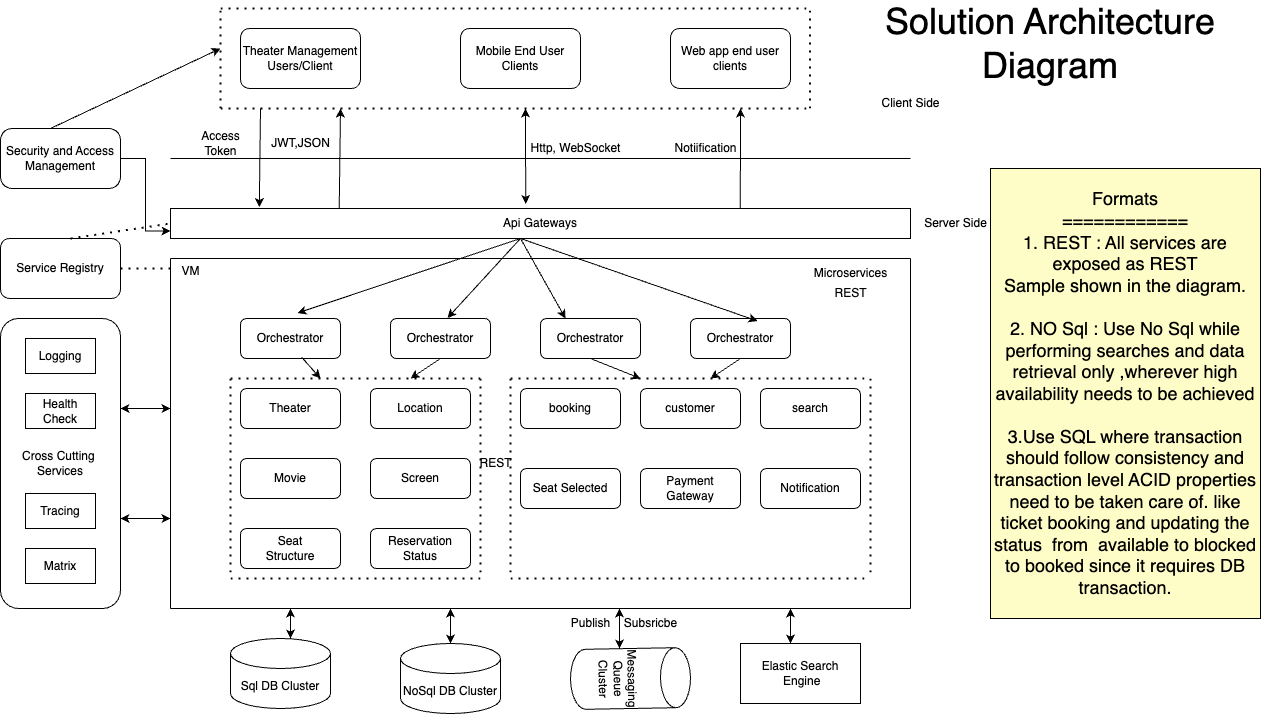

The diagram above was exported from draw.io. Its source (the exported page's mxGraphModel, read from the mxfile embedded in the PNG):
<mxGraphModel dx="1266" dy="637" grid="1" gridSize="10" guides="1" tooltips="1" connect="1" arrows="1" fold="1" page="1" pageScale="1" pageWidth="1400" pageHeight="850" math="0" shadow="0">
  <root>
    <mxCell id="0" />
    <mxCell id="1" parent="0" />
    <mxCell id="5XEQIf_oKi2IJKDm93S4-1" value="booking" style="rounded=1;whiteSpace=wrap;html=1;" parent="1" vertex="1">
      <mxGeometry x="620" y="420" width="100" height="40" as="geometry" />
    </mxCell>
    <mxCell id="5XEQIf_oKi2IJKDm93S4-13" value="search" style="rounded=1;whiteSpace=wrap;html=1;" parent="1" vertex="1">
      <mxGeometry x="860" y="420" width="100" height="40" as="geometry" />
    </mxCell>
    <mxCell id="5XEQIf_oKi2IJKDm93S4-14" value="customer" style="rounded=1;whiteSpace=wrap;html=1;" parent="1" vertex="1">
      <mxGeometry x="740" y="420" width="100" height="40" as="geometry" />
    </mxCell>
    <mxCell id="WLC9bBv69w67CY_27-6X-1" value="Movie" style="rounded=1;whiteSpace=wrap;html=1;" parent="1" vertex="1">
      <mxGeometry x="340" y="490" width="100" height="40" as="geometry" />
    </mxCell>
    <mxCell id="WLC9bBv69w67CY_27-6X-2" value="Screen" style="rounded=1;whiteSpace=wrap;html=1;" parent="1" vertex="1">
      <mxGeometry x="470" y="490" width="100" height="40" as="geometry" />
    </mxCell>
    <mxCell id="WLC9bBv69w67CY_27-6X-3" value="Location" style="rounded=1;whiteSpace=wrap;html=1;" parent="1" vertex="1">
      <mxGeometry x="470" y="420" width="100" height="40" as="geometry" />
    </mxCell>
    <mxCell id="WLC9bBv69w67CY_27-6X-4" value="Theater" style="rounded=1;whiteSpace=wrap;html=1;" parent="1" vertex="1">
      <mxGeometry x="340" y="420" width="100" height="40" as="geometry" />
    </mxCell>
    <mxCell id="WLC9bBv69w67CY_27-6X-5" value="Seat Selected" style="rounded=1;whiteSpace=wrap;html=1;" parent="1" vertex="1">
      <mxGeometry x="620" y="500" width="100" height="40" as="geometry" />
    </mxCell>
    <mxCell id="WLC9bBv69w67CY_27-6X-6" value="Payment Gateway" style="rounded=1;whiteSpace=wrap;html=1;" parent="1" vertex="1">
      <mxGeometry x="740" y="500" width="100" height="40" as="geometry" />
    </mxCell>
    <mxCell id="WLC9bBv69w67CY_27-6X-7" value="Notification" style="rounded=1;whiteSpace=wrap;html=1;" parent="1" vertex="1">
      <mxGeometry x="860" y="500" width="100" height="40" as="geometry" />
    </mxCell>
    <mxCell id="WLC9bBv69w67CY_27-6X-8" value="" style="endArrow=none;dashed=1;html=1;dashPattern=1 3;strokeWidth=2;rounded=0;" parent="1" edge="1">
      <mxGeometry width="50" height="50" relative="1" as="geometry">
        <mxPoint x="330" y="410" as="sourcePoint" />
        <mxPoint x="580" y="410" as="targetPoint" />
      </mxGeometry>
    </mxCell>
    <mxCell id="WLC9bBv69w67CY_27-6X-9" value="" style="endArrow=none;dashed=1;html=1;dashPattern=1 3;strokeWidth=2;rounded=0;" parent="1" edge="1">
      <mxGeometry width="50" height="50" relative="1" as="geometry">
        <mxPoint x="610" y="410" as="sourcePoint" />
        <mxPoint x="970" y="410" as="targetPoint" />
      </mxGeometry>
    </mxCell>
    <mxCell id="WLC9bBv69w67CY_27-6X-10" value="Seat&lt;br&gt;Structure" style="rounded=1;whiteSpace=wrap;html=1;" parent="1" vertex="1">
      <mxGeometry x="340" y="560" width="100" height="40" as="geometry" />
    </mxCell>
    <mxCell id="WLC9bBv69w67CY_27-6X-11" value="Reservation&lt;br&gt;Status" style="rounded=1;whiteSpace=wrap;html=1;" parent="1" vertex="1">
      <mxGeometry x="470" y="560" width="100" height="40" as="geometry" />
    </mxCell>
    <mxCell id="WLC9bBv69w67CY_27-6X-12" value="" style="endArrow=none;dashed=1;html=1;dashPattern=1 3;strokeWidth=2;rounded=0;" parent="1" edge="1">
      <mxGeometry width="50" height="50" relative="1" as="geometry">
        <mxPoint x="330" y="610" as="sourcePoint" />
        <mxPoint x="580" y="610" as="targetPoint" />
      </mxGeometry>
    </mxCell>
    <mxCell id="WLC9bBv69w67CY_27-6X-13" value="" style="endArrow=none;dashed=1;html=1;dashPattern=1 3;strokeWidth=2;rounded=0;" parent="1" edge="1">
      <mxGeometry width="50" height="50" relative="1" as="geometry">
        <mxPoint x="330" y="410" as="sourcePoint" />
        <mxPoint x="330" y="610" as="targetPoint" />
      </mxGeometry>
    </mxCell>
    <mxCell id="WLC9bBv69w67CY_27-6X-14" value="" style="endArrow=none;dashed=1;html=1;dashPattern=1 3;strokeWidth=2;rounded=0;" parent="1" edge="1">
      <mxGeometry width="50" height="50" relative="1" as="geometry">
        <mxPoint x="580" y="410" as="sourcePoint" />
        <mxPoint x="580" y="610" as="targetPoint" />
      </mxGeometry>
    </mxCell>
    <mxCell id="WLC9bBv69w67CY_27-6X-15" value="" style="endArrow=none;dashed=1;html=1;dashPattern=1 3;strokeWidth=2;rounded=0;" parent="1" edge="1">
      <mxGeometry width="50" height="50" relative="1" as="geometry">
        <mxPoint x="610" y="410" as="sourcePoint" />
        <mxPoint x="610" y="610" as="targetPoint" />
      </mxGeometry>
    </mxCell>
    <mxCell id="WLC9bBv69w67CY_27-6X-16" value="" style="endArrow=none;dashed=1;html=1;dashPattern=1 3;strokeWidth=2;rounded=0;" parent="1" edge="1">
      <mxGeometry width="50" height="50" relative="1" as="geometry">
        <mxPoint x="610" y="610" as="sourcePoint" />
        <mxPoint x="970" y="610" as="targetPoint" />
      </mxGeometry>
    </mxCell>
    <mxCell id="WLC9bBv69w67CY_27-6X-17" value="" style="endArrow=none;dashed=1;html=1;dashPattern=1 3;strokeWidth=2;rounded=0;" parent="1" edge="1">
      <mxGeometry width="50" height="50" relative="1" as="geometry">
        <mxPoint x="970" y="410" as="sourcePoint" />
        <mxPoint x="970" y="610" as="targetPoint" />
      </mxGeometry>
    </mxCell>
    <mxCell id="WLC9bBv69w67CY_27-6X-18" value="Sql DB Cluster" style="shape=cylinder3;whiteSpace=wrap;html=1;boundedLbl=1;backgroundOutline=1;size=15;" parent="1" vertex="1">
      <mxGeometry x="330" y="670" width="100" height="70" as="geometry" />
    </mxCell>
    <mxCell id="WLC9bBv69w67CY_27-6X-20" value="NoSql DB Cluster" style="shape=cylinder3;whiteSpace=wrap;html=1;boundedLbl=1;backgroundOutline=1;size=15;" parent="1" vertex="1">
      <mxGeometry x="500" y="675" width="100" height="70" as="geometry" />
    </mxCell>
    <mxCell id="WLC9bBv69w67CY_27-6X-25" value="Orchestrator" style="rounded=1;whiteSpace=wrap;html=1;" parent="1" vertex="1">
      <mxGeometry x="340" y="350" width="100" height="40" as="geometry" />
    </mxCell>
    <mxCell id="WLC9bBv69w67CY_27-6X-26" value="Orchestrator" style="rounded=1;whiteSpace=wrap;html=1;" parent="1" vertex="1">
      <mxGeometry x="490" y="350" width="100" height="40" as="geometry" />
    </mxCell>
    <mxCell id="WLC9bBv69w67CY_27-6X-27" value="Orchestrator" style="rounded=1;whiteSpace=wrap;html=1;" parent="1" vertex="1">
      <mxGeometry x="640" y="350" width="100" height="40" as="geometry" />
    </mxCell>
    <mxCell id="WLC9bBv69w67CY_27-6X-28" value="Orchestrator" style="rounded=1;whiteSpace=wrap;html=1;" parent="1" vertex="1">
      <mxGeometry x="790" y="350" width="100" height="40" as="geometry" />
    </mxCell>
    <mxCell id="WLC9bBv69w67CY_27-6X-29" value="" style="endArrow=classic;html=1;rounded=0;exitX=0.61;exitY=0.963;exitDx=0;exitDy=0;exitPerimeter=0;" parent="1" source="WLC9bBv69w67CY_27-6X-25" edge="1">
      <mxGeometry width="50" height="50" relative="1" as="geometry">
        <mxPoint x="400" y="430" as="sourcePoint" />
        <mxPoint x="420" y="410" as="targetPoint" />
      </mxGeometry>
    </mxCell>
    <mxCell id="WLC9bBv69w67CY_27-6X-30" value="" style="endArrow=classic;html=1;rounded=0;" parent="1" edge="1">
      <mxGeometry width="50" height="50" relative="1" as="geometry">
        <mxPoint x="540" y="390" as="sourcePoint" />
        <mxPoint x="510" y="410" as="targetPoint" />
      </mxGeometry>
    </mxCell>
    <mxCell id="WLC9bBv69w67CY_27-6X-31" value="" style="endArrow=classic;html=1;rounded=0;" parent="1" edge="1">
      <mxGeometry width="50" height="50" relative="1" as="geometry">
        <mxPoint x="690" y="390" as="sourcePoint" />
        <mxPoint x="740" y="410" as="targetPoint" />
      </mxGeometry>
    </mxCell>
    <mxCell id="WLC9bBv69w67CY_27-6X-32" value="" style="endArrow=classic;html=1;rounded=0;" parent="1" edge="1">
      <mxGeometry width="50" height="50" relative="1" as="geometry">
        <mxPoint x="840" y="390" as="sourcePoint" />
        <mxPoint x="810" y="410" as="targetPoint" />
      </mxGeometry>
    </mxCell>
    <mxCell id="WLC9bBv69w67CY_27-6X-33" value="" style="endArrow=none;html=1;rounded=0;" parent="1" edge="1">
      <mxGeometry width="50" height="50" relative="1" as="geometry">
        <mxPoint x="270" y="640" as="sourcePoint" />
        <mxPoint x="270" y="290" as="targetPoint" />
      </mxGeometry>
    </mxCell>
    <mxCell id="WLC9bBv69w67CY_27-6X-34" value="" style="endArrow=none;html=1;rounded=0;" parent="1" edge="1">
      <mxGeometry width="50" height="50" relative="1" as="geometry">
        <mxPoint x="270" y="290" as="sourcePoint" />
        <mxPoint x="1010" y="290" as="targetPoint" />
      </mxGeometry>
    </mxCell>
    <mxCell id="WLC9bBv69w67CY_27-6X-35" value="" style="endArrow=none;html=1;rounded=0;" parent="1" edge="1">
      <mxGeometry width="50" height="50" relative="1" as="geometry">
        <mxPoint x="1010" y="640" as="sourcePoint" />
        <mxPoint x="1010" y="290" as="targetPoint" />
      </mxGeometry>
    </mxCell>
    <mxCell id="WLC9bBv69w67CY_27-6X-36" value="" style="endArrow=none;html=1;rounded=0;" parent="1" edge="1">
      <mxGeometry width="50" height="50" relative="1" as="geometry">
        <mxPoint x="270" y="640" as="sourcePoint" />
        <mxPoint x="1010" y="640" as="targetPoint" />
        <Array as="points" />
      </mxGeometry>
    </mxCell>
    <mxCell id="WLC9bBv69w67CY_27-6X-37" value="Microservices" style="text;html=1;align=center;verticalAlign=middle;resizable=0;points=[];autosize=1;strokeColor=none;fillColor=none;" parent="1" vertex="1">
      <mxGeometry x="900" y="290" width="100" height="30" as="geometry" />
    </mxCell>
    <mxCell id="WLC9bBv69w67CY_27-6X-38" value="Api Gateways" style="rounded=0;whiteSpace=wrap;html=1;" parent="1" vertex="1">
      <mxGeometry x="270" y="240" width="740" height="30" as="geometry" />
    </mxCell>
    <mxCell id="WLC9bBv69w67CY_27-6X-39" value="Mobile End User Clients" style="rounded=1;whiteSpace=wrap;html=1;" parent="1" vertex="1">
      <mxGeometry x="560" y="60" width="120" height="60" as="geometry" />
    </mxCell>
    <mxCell id="WLC9bBv69w67CY_27-6X-40" value="Theater Management&lt;br&gt;Users/Client" style="rounded=1;whiteSpace=wrap;html=1;" parent="1" vertex="1">
      <mxGeometry x="340" y="60" width="120" height="60" as="geometry" />
    </mxCell>
    <mxCell id="WLC9bBv69w67CY_27-6X-41" value="Web app end user clients" style="rounded=1;whiteSpace=wrap;html=1;" parent="1" vertex="1">
      <mxGeometry x="770" y="60" width="120" height="60" as="geometry" />
    </mxCell>
    <mxCell id="WLC9bBv69w67CY_27-6X-45" value="" style="endArrow=classic;html=1;rounded=0;entryX=0.57;entryY=-0.137;entryDx=0;entryDy=0;entryPerimeter=0;" parent="1" target="WLC9bBv69w67CY_27-6X-25" edge="1">
      <mxGeometry width="50" height="50" relative="1" as="geometry">
        <mxPoint x="620" y="270" as="sourcePoint" />
        <mxPoint x="630" y="270" as="targetPoint" />
      </mxGeometry>
    </mxCell>
    <mxCell id="WLC9bBv69w67CY_27-6X-46" value="" style="endArrow=classic;html=1;rounded=0;exitX=0.472;exitY=1.025;exitDx=0;exitDy=0;exitPerimeter=0;entryX=0.57;entryY=-0.012;entryDx=0;entryDy=0;entryPerimeter=0;" parent="1" source="WLC9bBv69w67CY_27-6X-38" target="WLC9bBv69w67CY_27-6X-26" edge="1">
      <mxGeometry width="50" height="50" relative="1" as="geometry">
        <mxPoint x="660" y="390" as="sourcePoint" />
        <mxPoint x="710" y="340" as="targetPoint" />
      </mxGeometry>
    </mxCell>
    <mxCell id="WLC9bBv69w67CY_27-6X-47" value="" style="endArrow=classic;html=1;rounded=0;entryX=0.25;entryY=0;entryDx=0;entryDy=0;" parent="1" target="WLC9bBv69w67CY_27-6X-27" edge="1">
      <mxGeometry width="50" height="50" relative="1" as="geometry">
        <mxPoint x="620" y="270" as="sourcePoint" />
        <mxPoint x="660" y="340" as="targetPoint" />
        <Array as="points" />
      </mxGeometry>
    </mxCell>
    <mxCell id="WLC9bBv69w67CY_27-6X-48" value="" style="endArrow=classic;html=1;rounded=0;entryX=0.67;entryY=0.063;entryDx=0;entryDy=0;entryPerimeter=0;" parent="1" target="WLC9bBv69w67CY_27-6X-28" edge="1">
      <mxGeometry width="50" height="50" relative="1" as="geometry">
        <mxPoint x="620" y="270" as="sourcePoint" />
        <mxPoint x="670" y="220" as="targetPoint" />
      </mxGeometry>
    </mxCell>
    <mxCell id="WLC9bBv69w67CY_27-6X-49" value="Messaging&lt;br&gt;Queue Cluster" style="shape=cylinder3;whiteSpace=wrap;html=1;boundedLbl=1;backgroundOutline=1;size=15;rotation=89;" parent="1" vertex="1">
      <mxGeometry x="700" y="650" width="60" height="120" as="geometry" />
    </mxCell>
    <mxCell id="WLC9bBv69w67CY_27-6X-53" value="Service Registry" style="rounded=1;whiteSpace=wrap;html=1;" parent="1" vertex="1">
      <mxGeometry x="100" y="270" width="120" height="60" as="geometry" />
    </mxCell>
    <mxCell id="Pi1s66iYHsLp5EIFNXnb-2" style="edgeStyle=orthogonalEdgeStyle;rounded=0;orthogonalLoop=1;jettySize=auto;html=1;entryX=0;entryY=0.75;entryDx=0;entryDy=0;" edge="1" parent="1" source="WLC9bBv69w67CY_27-6X-58" target="WLC9bBv69w67CY_27-6X-38">
      <mxGeometry relative="1" as="geometry" />
    </mxCell>
    <mxCell id="WLC9bBv69w67CY_27-6X-58" value="Security and Access Management" style="rounded=1;whiteSpace=wrap;html=1;arcSize=19;" parent="1" vertex="1">
      <mxGeometry x="100" y="160" width="120" height="60" as="geometry" />
    </mxCell>
    <mxCell id="WLC9bBv69w67CY_27-6X-76" value="" style="endArrow=none;dashed=1;html=1;dashPattern=1 3;strokeWidth=2;rounded=0;" parent="1" edge="1">
      <mxGeometry width="50" height="50" relative="1" as="geometry">
        <mxPoint x="320" y="40" as="sourcePoint" />
        <mxPoint x="910" y="40" as="targetPoint" />
      </mxGeometry>
    </mxCell>
    <mxCell id="WLC9bBv69w67CY_27-6X-77" value="" style="endArrow=none;dashed=1;html=1;dashPattern=1 3;strokeWidth=2;rounded=0;" parent="1" edge="1">
      <mxGeometry width="50" height="50" relative="1" as="geometry">
        <mxPoint x="320" y="140" as="sourcePoint" />
        <mxPoint x="910" y="140" as="targetPoint" />
      </mxGeometry>
    </mxCell>
    <mxCell id="WLC9bBv69w67CY_27-6X-78" value="" style="endArrow=none;dashed=1;html=1;dashPattern=1 3;strokeWidth=2;rounded=0;" parent="1" edge="1">
      <mxGeometry width="50" height="50" relative="1" as="geometry">
        <mxPoint x="320" y="140" as="sourcePoint" />
        <mxPoint x="320" y="40" as="targetPoint" />
      </mxGeometry>
    </mxCell>
    <mxCell id="WLC9bBv69w67CY_27-6X-79" value="" style="endArrow=none;dashed=1;html=1;dashPattern=1 3;strokeWidth=2;rounded=0;" parent="1" edge="1">
      <mxGeometry width="50" height="50" relative="1" as="geometry">
        <mxPoint x="909.5" y="140" as="sourcePoint" />
        <mxPoint x="909.5" y="40" as="targetPoint" />
      </mxGeometry>
    </mxCell>
    <mxCell id="WLC9bBv69w67CY_27-6X-80" value="" style="endArrow=none;html=1;rounded=0;" parent="1" edge="1">
      <mxGeometry width="50" height="50" relative="1" as="geometry">
        <mxPoint x="270" y="190" as="sourcePoint" />
        <mxPoint x="1010" y="190" as="targetPoint" />
      </mxGeometry>
    </mxCell>
    <mxCell id="WLC9bBv69w67CY_27-6X-81" value="" style="endArrow=classic;startArrow=classic;html=1;rounded=0;exitX=0.48;exitY=-0.15;exitDx=0;exitDy=0;exitPerimeter=0;" parent="1" source="WLC9bBv69w67CY_27-6X-38" edge="1">
      <mxGeometry width="50" height="50" relative="1" as="geometry">
        <mxPoint x="575" y="190" as="sourcePoint" />
        <mxPoint x="625" y="140" as="targetPoint" />
      </mxGeometry>
    </mxCell>
    <mxCell id="WLC9bBv69w67CY_27-6X-82" value="Http, WebSocket" style="text;html=1;align=center;verticalAlign=middle;resizable=0;points=[];autosize=1;strokeColor=none;fillColor=none;" parent="1" vertex="1">
      <mxGeometry x="620" y="165" width="110" height="30" as="geometry" />
    </mxCell>
    <mxCell id="WLC9bBv69w67CY_27-6X-83" value="" style="endArrow=classic;html=1;rounded=0;exitX=0.228;exitY=-0.017;exitDx=0;exitDy=0;exitPerimeter=0;" parent="1" source="WLC9bBv69w67CY_27-6X-38" edge="1">
      <mxGeometry width="50" height="50" relative="1" as="geometry">
        <mxPoint x="390" y="198" as="sourcePoint" />
        <mxPoint x="440" y="140" as="targetPoint" />
      </mxGeometry>
    </mxCell>
    <mxCell id="WLC9bBv69w67CY_27-6X-84" value="JWT,JSON" style="text;html=1;align=center;verticalAlign=middle;resizable=0;points=[];autosize=1;strokeColor=none;fillColor=none;" parent="1" vertex="1">
      <mxGeometry x="360" y="160" width="80" height="30" as="geometry" />
    </mxCell>
    <mxCell id="WLC9bBv69w67CY_27-6X-85" value="" style="endArrow=classic;html=1;rounded=0;entryX=0.12;entryY=-0.05;entryDx=0;entryDy=0;entryPerimeter=0;" parent="1" target="WLC9bBv69w67CY_27-6X-38" edge="1">
      <mxGeometry width="50" height="50" relative="1" as="geometry">
        <mxPoint x="360" y="140" as="sourcePoint" />
        <mxPoint x="410" y="90" as="targetPoint" />
      </mxGeometry>
    </mxCell>
    <mxCell id="WLC9bBv69w67CY_27-6X-87" value="Access&lt;br&gt;Token" style="text;html=1;align=center;verticalAlign=middle;resizable=0;points=[];autosize=1;strokeColor=none;fillColor=none;" parent="1" vertex="1">
      <mxGeometry x="290" y="155" width="60" height="40" as="geometry" />
    </mxCell>
    <mxCell id="WLC9bBv69w67CY_27-6X-88" value="" style="endArrow=classic;html=1;rounded=0;exitX=0.77;exitY=0;exitDx=0;exitDy=0;exitPerimeter=0;" parent="1" source="WLC9bBv69w67CY_27-6X-38" edge="1">
      <mxGeometry width="50" height="50" relative="1" as="geometry">
        <mxPoint x="840" y="230" as="sourcePoint" />
        <mxPoint x="840" y="140" as="targetPoint" />
      </mxGeometry>
    </mxCell>
    <mxCell id="WLC9bBv69w67CY_27-6X-89" value="Notiification" style="text;html=1;align=center;verticalAlign=middle;resizable=0;points=[];autosize=1;strokeColor=none;fillColor=none;" parent="1" vertex="1">
      <mxGeometry x="760" y="165" width="90" height="30" as="geometry" />
    </mxCell>
    <mxCell id="WLC9bBv69w67CY_27-6X-92" value="" style="endArrow=classic;html=1;rounded=0;" parent="1" edge="1">
      <mxGeometry width="50" height="50" relative="1" as="geometry">
        <mxPoint x="150" y="160" as="sourcePoint" />
        <mxPoint x="320" y="80" as="targetPoint" />
      </mxGeometry>
    </mxCell>
    <mxCell id="WLC9bBv69w67CY_27-6X-93" value="" style="endArrow=none;dashed=1;html=1;dashPattern=1 3;strokeWidth=2;rounded=0;entryX=0;entryY=0.5;entryDx=0;entryDy=0;" parent="1" target="WLC9bBv69w67CY_27-6X-38" edge="1">
      <mxGeometry width="50" height="50" relative="1" as="geometry">
        <mxPoint x="170" y="270" as="sourcePoint" />
        <mxPoint x="220" y="220" as="targetPoint" />
      </mxGeometry>
    </mxCell>
    <mxCell id="WLC9bBv69w67CY_27-6X-94" value="" style="endArrow=none;dashed=1;html=1;dashPattern=1 3;strokeWidth=2;rounded=0;" parent="1" edge="1">
      <mxGeometry width="50" height="50" relative="1" as="geometry">
        <mxPoint x="220" y="300" as="sourcePoint" />
        <mxPoint x="270" y="300" as="targetPoint" />
      </mxGeometry>
    </mxCell>
    <mxCell id="WLC9bBv69w67CY_27-6X-96" value="" style="endArrow=classic;startArrow=classic;html=1;rounded=0;exitX=0.6;exitY=0;exitDx=0;exitDy=0;exitPerimeter=0;" parent="1" source="WLC9bBv69w67CY_27-6X-18" edge="1">
      <mxGeometry width="50" height="50" relative="1" as="geometry">
        <mxPoint x="520" y="690" as="sourcePoint" />
        <mxPoint x="390" y="640" as="targetPoint" />
      </mxGeometry>
    </mxCell>
    <mxCell id="WLC9bBv69w67CY_27-6X-97" value="REST" style="text;html=1;align=center;verticalAlign=middle;resizable=0;points=[];autosize=1;strokeColor=none;fillColor=none;" parent="1" vertex="1">
      <mxGeometry x="920" y="310" width="60" height="30" as="geometry" />
    </mxCell>
    <mxCell id="WLC9bBv69w67CY_27-6X-103" value="" style="endArrow=classic;startArrow=classic;html=1;rounded=0;exitX=0.5;exitY=0;exitDx=0;exitDy=0;exitPerimeter=0;" parent="1" source="WLC9bBv69w67CY_27-6X-20" edge="1">
      <mxGeometry width="50" height="50" relative="1" as="geometry">
        <mxPoint x="600" y="690" as="sourcePoint" />
        <mxPoint x="550" y="640" as="targetPoint" />
      </mxGeometry>
    </mxCell>
    <mxCell id="WLC9bBv69w67CY_27-6X-105" value="" style="endArrow=classic;startArrow=classic;html=1;rounded=0;" parent="1" edge="1">
      <mxGeometry width="50" height="50" relative="1" as="geometry">
        <mxPoint x="719" y="680" as="sourcePoint" />
        <mxPoint x="719" y="640" as="targetPoint" />
      </mxGeometry>
    </mxCell>
    <mxCell id="WLC9bBv69w67CY_27-6X-107" value="Subsricbe" style="text;html=1;align=center;verticalAlign=middle;resizable=0;points=[];autosize=1;strokeColor=none;fillColor=none;" parent="1" vertex="1">
      <mxGeometry x="710" y="640" width="80" height="30" as="geometry" />
    </mxCell>
    <mxCell id="WLC9bBv69w67CY_27-6X-109" value="Publish" style="text;html=1;align=center;verticalAlign=middle;resizable=0;points=[];autosize=1;strokeColor=none;fillColor=none;" parent="1" vertex="1">
      <mxGeometry x="660" y="640" width="60" height="30" as="geometry" />
    </mxCell>
    <mxCell id="WLC9bBv69w67CY_27-6X-111" value="REST" style="text;html=1;align=center;verticalAlign=middle;resizable=0;points=[];autosize=1;strokeColor=none;fillColor=none;" parent="1" vertex="1">
      <mxGeometry x="565" y="480" width="60" height="30" as="geometry" />
    </mxCell>
    <mxCell id="WLC9bBv69w67CY_27-6X-117" value="Cross Cutting&amp;nbsp;&lt;br&gt;Services" style="rounded=1;whiteSpace=wrap;html=1;" parent="1" vertex="1">
      <mxGeometry x="100" y="350" width="120" height="290" as="geometry" />
    </mxCell>
    <mxCell id="WLC9bBv69w67CY_27-6X-118" value="VM" style="text;html=1;align=center;verticalAlign=middle;resizable=0;points=[];autosize=1;strokeColor=none;fillColor=none;" parent="1" vertex="1">
      <mxGeometry x="270" y="288" width="40" height="30" as="geometry" />
    </mxCell>
    <mxCell id="WLC9bBv69w67CY_27-6X-119" value="Logging" style="rounded=1;whiteSpace=wrap;html=1;arcSize=0;" parent="1" vertex="1">
      <mxGeometry x="125" y="370" width="70" height="35" as="geometry" />
    </mxCell>
    <mxCell id="WLC9bBv69w67CY_27-6X-120" value="Health Check" style="rounded=1;whiteSpace=wrap;html=1;arcSize=0;" parent="1" vertex="1">
      <mxGeometry x="125" y="425" width="70" height="35" as="geometry" />
    </mxCell>
    <mxCell id="WLC9bBv69w67CY_27-6X-121" value="Tracing" style="rounded=1;whiteSpace=wrap;html=1;arcSize=0;" parent="1" vertex="1">
      <mxGeometry x="125" y="525" width="70" height="35" as="geometry" />
    </mxCell>
    <mxCell id="WLC9bBv69w67CY_27-6X-122" value="Matrix" style="rounded=1;whiteSpace=wrap;html=1;arcSize=0;" parent="1" vertex="1">
      <mxGeometry x="125" y="580" width="70" height="35" as="geometry" />
    </mxCell>
    <mxCell id="WLC9bBv69w67CY_27-6X-124" value="" style="endArrow=classic;startArrow=classic;html=1;rounded=0;" parent="1" edge="1">
      <mxGeometry width="50" height="50" relative="1" as="geometry">
        <mxPoint x="220" y="440" as="sourcePoint" />
        <mxPoint x="270" y="440" as="targetPoint" />
      </mxGeometry>
    </mxCell>
    <mxCell id="WLC9bBv69w67CY_27-6X-125" value="" style="endArrow=classic;startArrow=classic;html=1;rounded=0;" parent="1" edge="1">
      <mxGeometry width="50" height="50" relative="1" as="geometry">
        <mxPoint x="220" y="550" as="sourcePoint" />
        <mxPoint x="270" y="550" as="targetPoint" />
      </mxGeometry>
    </mxCell>
    <mxCell id="WLC9bBv69w67CY_27-6X-126" value="Client Side" style="text;html=1;align=center;verticalAlign=middle;resizable=0;points=[];autosize=1;strokeColor=none;fillColor=none;" parent="1" vertex="1">
      <mxGeometry x="970" y="120" width="80" height="30" as="geometry" />
    </mxCell>
    <mxCell id="WLC9bBv69w67CY_27-6X-128" value="Server Side" style="text;html=1;align=center;verticalAlign=middle;resizable=0;points=[];autosize=1;strokeColor=none;fillColor=none;" parent="1" vertex="1">
      <mxGeometry x="1010" y="240" width="90" height="30" as="geometry" />
    </mxCell>
    <mxCell id="WLC9bBv69w67CY_27-6X-132" value="&lt;font style=&quot;font-size: 18px;&quot;&gt;Formats&lt;br&gt;============&lt;br&gt;1. REST : All services are exposed as REST&lt;br&gt;Sample shown in the diagram.&lt;br&gt;&lt;br&gt;2. NO Sql : Use No Sql while performing searches and data retrieval only ,wherever high availability needs to be achieved&lt;br&gt;&lt;br&gt;3.Use SQL where transaction should follow consistency and transaction level ACID properties&lt;br&gt;need to be taken care of. like ticket booking and updating the status&amp;nbsp; from&amp;nbsp; available to blocked to booked since it requires DB transaction.&lt;/font&gt;" style="rounded=0;whiteSpace=wrap;html=1;fillColor=#FFFDC7;" parent="1" vertex="1">
      <mxGeometry x="1090" y="200" width="270" height="450" as="geometry" />
    </mxCell>
    <mxCell id="WLC9bBv69w67CY_27-6X-139" value="Elastic Search&lt;br&gt;&amp;nbsp;Engine" style="rounded=0;whiteSpace=wrap;html=1;" parent="1" vertex="1">
      <mxGeometry x="840" y="675" width="120" height="60" as="geometry" />
    </mxCell>
    <mxCell id="WLC9bBv69w67CY_27-6X-140" value="" style="endArrow=classic;startArrow=classic;html=1;rounded=0;exitX=0.5;exitY=0;exitDx=0;exitDy=0;exitPerimeter=0;" parent="1" edge="1">
      <mxGeometry width="50" height="50" relative="1" as="geometry">
        <mxPoint x="890" y="675" as="sourcePoint" />
        <mxPoint x="890" y="640" as="targetPoint" />
      </mxGeometry>
    </mxCell>
    <mxCell id="Pi1s66iYHsLp5EIFNXnb-1" value="&lt;font style=&quot;font-size: 36px;&quot;&gt;Solution Architecture Diagram&lt;/font&gt;" style="text;html=1;strokeColor=none;fillColor=none;align=center;verticalAlign=middle;whiteSpace=wrap;rounded=0;" vertex="1" parent="1">
      <mxGeometry x="950" y="60" width="400" height="30" as="geometry" />
    </mxCell>
  </root>
</mxGraphModel>